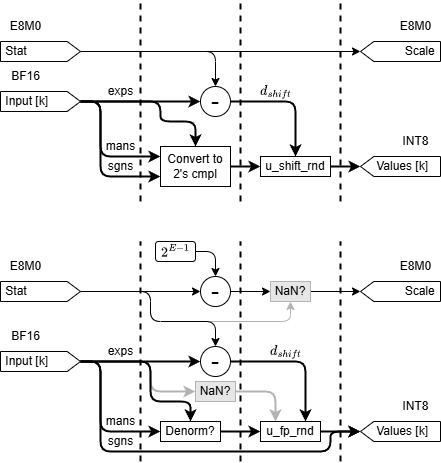

The diagram above was exported from draw.io. Its source (the exported page's mxGraphModel, read from the mxfile embedded in the PNG):
<mxGraphModel dx="1592" dy="1147" grid="1" gridSize="10" guides="1" tooltips="1" connect="1" arrows="1" fold="1" page="1" pageScale="1" pageWidth="850" pageHeight="1100" math="1" shadow="0">
  <root>
    <mxCell id="0" />
    <mxCell id="1" parent="0" />
    <mxCell id="74" style="edgeStyle=orthogonalEdgeStyle;html=1;entryX=0.5;entryY=1;entryDx=0;entryDy=0;strokeColor=#B3B3B3;strokeWidth=1;" parent="1" source="52" target="66" edge="1">
      <mxGeometry relative="1" as="geometry">
        <Array as="points">
          <mxPoint x="190" y="330" />
          <mxPoint x="190" y="360" />
          <mxPoint x="330" y="360" />
        </Array>
      </mxGeometry>
    </mxCell>
    <mxCell id="78" style="edgeStyle=orthogonalEdgeStyle;html=1;entryX=0;entryY=0.5;entryDx=0;entryDy=0;strokeColor=#B3B3B3;strokeWidth=2;" parent="1" source="40" target="77" edge="1">
      <mxGeometry relative="1" as="geometry">
        <Array as="points">
          <mxPoint x="190" y="400" />
          <mxPoint x="190" y="430" />
        </Array>
      </mxGeometry>
    </mxCell>
    <mxCell id="4" value="BF16" style="text;html=1;align=center;verticalAlign=middle;resizable=0;points=[];autosize=1;strokeColor=none;fillColor=none;" parent="1" vertex="1">
      <mxGeometry x="40" y="100" width="50" height="30" as="geometry" />
    </mxCell>
    <mxCell id="18" style="edgeStyle=orthogonalEdgeStyle;html=1;entryX=0;entryY=0.5;entryDx=0;entryDy=0;strokeWidth=2;" parent="1" source="5" target="6" edge="1">
      <mxGeometry relative="1" as="geometry" />
    </mxCell>
    <mxCell id="23" style="edgeStyle=orthogonalEdgeStyle;html=1;entryX=0;entryY=0.25;entryDx=0;entryDy=0;strokeWidth=2;" parent="1" source="5" target="19" edge="1">
      <mxGeometry relative="1" as="geometry">
        <Array as="points">
          <mxPoint x="140" y="140" />
          <mxPoint x="140" y="195" />
        </Array>
      </mxGeometry>
    </mxCell>
    <mxCell id="24" style="edgeStyle=orthogonalEdgeStyle;html=1;entryX=0;entryY=0.75;entryDx=0;entryDy=0;strokeWidth=2;" parent="1" source="5" target="19" edge="1">
      <mxGeometry relative="1" as="geometry">
        <Array as="points">
          <mxPoint x="140" y="140" />
          <mxPoint x="140" y="215" />
        </Array>
      </mxGeometry>
    </mxCell>
    <mxCell id="25" style="edgeStyle=orthogonalEdgeStyle;html=1;entryX=0.5;entryY=0;entryDx=0;entryDy=0;strokeWidth=2;" parent="1" source="5" target="19" edge="1">
      <mxGeometry relative="1" as="geometry">
        <Array as="points">
          <mxPoint x="200" y="140" />
          <mxPoint x="200" y="160" />
          <mxPoint x="235" y="160" />
        </Array>
      </mxGeometry>
    </mxCell>
    <mxCell id="5" value="&amp;nbsp;Input [k]" style="shape=offPageConnector;whiteSpace=wrap;html=1;rotation=0;direction=north;labelPosition=center;verticalLabelPosition=middle;align=left;verticalAlign=middle;size=0.16666666666666666;" parent="1" vertex="1">
      <mxGeometry x="40" y="130" width="80" height="20" as="geometry" />
    </mxCell>
    <mxCell id="28" style="edgeStyle=orthogonalEdgeStyle;html=1;entryX=0.5;entryY=0;entryDx=0;entryDy=0;strokeWidth=2;" parent="1" source="6" target="26" edge="1">
      <mxGeometry relative="1" as="geometry" />
    </mxCell>
    <mxCell id="6" value="-" style="ellipse;whiteSpace=wrap;html=1;aspect=fixed;fontSize=24;" parent="1" vertex="1">
      <mxGeometry x="240" y="125" width="30" height="30" as="geometry" />
    </mxCell>
    <mxCell id="7" value="&lt;div style=&quot;text-align: left;&quot;&gt;&lt;span style=&quot;background-color: initial;&quot;&gt;Scale&amp;nbsp;&lt;/span&gt;&lt;/div&gt;" style="shape=offPageConnector;whiteSpace=wrap;html=1;rotation=0;direction=south;labelPosition=center;verticalLabelPosition=middle;align=right;verticalAlign=middle;size=0.16666666666666666;" parent="1" vertex="1">
      <mxGeometry x="400" y="80" width="80" height="20" as="geometry" />
    </mxCell>
    <mxCell id="8" value="E8M0" style="text;html=1;align=center;verticalAlign=middle;resizable=0;points=[];autosize=1;strokeColor=none;fillColor=none;" parent="1" vertex="1">
      <mxGeometry x="430" y="50" width="50" height="30" as="geometry" />
    </mxCell>
    <mxCell id="9" value="exps" style="text;html=1;align=center;verticalAlign=middle;resizable=0;points=[];autosize=1;strokeColor=none;fillColor=none;" parent="1" vertex="1">
      <mxGeometry x="135" y="115" width="50" height="30" as="geometry" />
    </mxCell>
    <mxCell id="10" value="mans" style="text;html=1;align=center;verticalAlign=middle;resizable=0;points=[];autosize=1;strokeColor=none;fillColor=none;" parent="1" vertex="1">
      <mxGeometry x="135" y="170" width="50" height="30" as="geometry" />
    </mxCell>
    <mxCell id="11" value="sgns" style="text;html=1;align=center;verticalAlign=middle;resizable=0;points=[];autosize=1;strokeColor=none;fillColor=none;" parent="1" vertex="1">
      <mxGeometry x="135" y="190" width="50" height="30" as="geometry" />
    </mxCell>
    <mxCell id="12" value="$$d_{shift}$$" style="text;html=1;align=center;verticalAlign=middle;resizable=0;points=[];autosize=1;strokeColor=none;fillColor=none;" parent="1" vertex="1">
      <mxGeometry x="270" y="115" width="90" height="30" as="geometry" />
    </mxCell>
    <mxCell id="14" value="E8M0" style="text;html=1;align=center;verticalAlign=middle;resizable=0;points=[];autosize=1;strokeColor=none;fillColor=none;" parent="1" vertex="1">
      <mxGeometry x="40" y="50" width="50" height="30" as="geometry" />
    </mxCell>
    <mxCell id="16" style="edgeStyle=none;html=1;entryX=0.5;entryY=1;entryDx=0;entryDy=0;" parent="1" source="15" target="7" edge="1">
      <mxGeometry relative="1" as="geometry" />
    </mxCell>
    <mxCell id="17" style="edgeStyle=orthogonalEdgeStyle;html=1;entryX=0.5;entryY=0;entryDx=0;entryDy=0;" parent="1" source="15" target="6" edge="1">
      <mxGeometry relative="1" as="geometry" />
    </mxCell>
    <mxCell id="15" value="&amp;nbsp;Stat" style="shape=offPageConnector;whiteSpace=wrap;html=1;rotation=0;direction=north;labelPosition=center;verticalLabelPosition=middle;align=left;verticalAlign=middle;size=0.16666666666666666;" parent="1" vertex="1">
      <mxGeometry x="40" y="80" width="80" height="20" as="geometry" />
    </mxCell>
    <mxCell id="27" style="edgeStyle=orthogonalEdgeStyle;html=1;entryX=0;entryY=0.5;entryDx=0;entryDy=0;strokeWidth=2;" parent="1" source="19" target="26" edge="1">
      <mxGeometry relative="1" as="geometry" />
    </mxCell>
    <mxCell id="19" value="Convert to&lt;br&gt;2's cmpl" style="rounded=0;whiteSpace=wrap;html=1;" parent="1" vertex="1">
      <mxGeometry x="200" y="185" width="70" height="40" as="geometry" />
    </mxCell>
    <mxCell id="30" style="edgeStyle=orthogonalEdgeStyle;html=1;entryX=0.5;entryY=1;entryDx=0;entryDy=0;strokeWidth=2;" parent="1" source="26" target="29" edge="1">
      <mxGeometry relative="1" as="geometry" />
    </mxCell>
    <mxCell id="26" value="u_shift_rnd" style="rounded=0;whiteSpace=wrap;html=1;" parent="1" vertex="1">
      <mxGeometry x="300" y="195" width="70" height="20" as="geometry" />
    </mxCell>
    <mxCell id="29" value="&lt;span style=&quot;text-align: left;&quot;&gt;Values [k]&amp;nbsp; &amp;nbsp;&lt;/span&gt;" style="shape=offPageConnector;whiteSpace=wrap;html=1;rotation=0;direction=south;labelPosition=center;verticalLabelPosition=middle;align=right;verticalAlign=middle;size=0.16666666666666666;" parent="1" vertex="1">
      <mxGeometry x="400" y="195" width="80" height="20" as="geometry" />
    </mxCell>
    <mxCell id="31" value="INT8" style="text;html=1;align=center;verticalAlign=middle;resizable=0;points=[];autosize=1;strokeColor=none;fillColor=none;" parent="1" vertex="1">
      <mxGeometry x="430" y="165" width="50" height="30" as="geometry" />
    </mxCell>
    <mxCell id="32" value="" style="endArrow=none;dashed=1;html=1;strokeWidth=2;" parent="1" edge="1">
      <mxGeometry width="50" height="50" relative="1" as="geometry">
        <mxPoint x="180" y="240" as="sourcePoint" />
        <mxPoint x="180" y="40" as="targetPoint" />
      </mxGeometry>
    </mxCell>
    <mxCell id="33" value="" style="endArrow=none;dashed=1;html=1;strokeWidth=2;" parent="1" edge="1">
      <mxGeometry width="50" height="50" relative="1" as="geometry">
        <mxPoint x="280" y="240" as="sourcePoint" />
        <mxPoint x="280" y="40" as="targetPoint" />
      </mxGeometry>
    </mxCell>
    <mxCell id="34" value="" style="endArrow=none;dashed=1;html=1;strokeWidth=2;" parent="1" edge="1">
      <mxGeometry width="50" height="50" relative="1" as="geometry">
        <mxPoint x="380" y="240" as="sourcePoint" />
        <mxPoint x="380" y="40" as="targetPoint" />
      </mxGeometry>
    </mxCell>
    <mxCell id="35" value="BF16" style="text;html=1;align=center;verticalAlign=middle;resizable=0;points=[];autosize=1;strokeColor=none;fillColor=none;" parent="1" vertex="1">
      <mxGeometry x="40" y="360" width="50" height="30" as="geometry" />
    </mxCell>
    <mxCell id="36" style="edgeStyle=orthogonalEdgeStyle;html=1;entryX=0;entryY=0.5;entryDx=0;entryDy=0;strokeWidth=2;" parent="1" source="40" target="42" edge="1">
      <mxGeometry relative="1" as="geometry" />
    </mxCell>
    <mxCell id="39" style="edgeStyle=orthogonalEdgeStyle;html=1;entryX=0.5;entryY=0;entryDx=0;entryDy=0;strokeWidth=2;" parent="1" source="40" target="54" edge="1">
      <mxGeometry relative="1" as="geometry">
        <Array as="points">
          <mxPoint x="190" y="400" />
          <mxPoint x="190" y="440" />
          <mxPoint x="230" y="440" />
        </Array>
      </mxGeometry>
    </mxCell>
    <mxCell id="75" style="edgeStyle=orthogonalEdgeStyle;html=1;entryX=0.5;entryY=1;entryDx=0;entryDy=0;strokeColor=#000000;strokeWidth=2;" parent="1" source="40" target="57" edge="1">
      <mxGeometry relative="1" as="geometry">
        <Array as="points">
          <mxPoint x="140" y="400" />
          <mxPoint x="140" y="490" />
          <mxPoint x="370" y="490" />
          <mxPoint x="370" y="470" />
        </Array>
      </mxGeometry>
    </mxCell>
    <mxCell id="76" style="edgeStyle=orthogonalEdgeStyle;html=1;entryX=0;entryY=0.5;entryDx=0;entryDy=0;strokeColor=#000000;strokeWidth=2;" parent="1" source="40" target="54" edge="1">
      <mxGeometry relative="1" as="geometry">
        <Array as="points">
          <mxPoint x="140" y="400" />
          <mxPoint x="140" y="470" />
        </Array>
      </mxGeometry>
    </mxCell>
    <mxCell id="40" value="&amp;nbsp;Input [k]" style="shape=offPageConnector;whiteSpace=wrap;html=1;rotation=0;direction=north;labelPosition=center;verticalLabelPosition=middle;align=left;verticalAlign=middle;size=0.16666666666666666;" parent="1" vertex="1">
      <mxGeometry x="40" y="390" width="80" height="20" as="geometry" />
    </mxCell>
    <mxCell id="79" style="edgeStyle=orthogonalEdgeStyle;html=1;entryX=0.75;entryY=0;entryDx=0;entryDy=0;strokeColor=#000000;strokeWidth=2;" parent="1" source="42" target="56" edge="1">
      <mxGeometry relative="1" as="geometry" />
    </mxCell>
    <mxCell id="42" value="-" style="ellipse;whiteSpace=wrap;html=1;aspect=fixed;fontSize=24;" parent="1" vertex="1">
      <mxGeometry x="240" y="385" width="30" height="30" as="geometry" />
    </mxCell>
    <mxCell id="43" value="&lt;div style=&quot;text-align: left;&quot;&gt;&lt;span style=&quot;background-color: initial;&quot;&gt;Scale&amp;nbsp;&lt;/span&gt;&lt;/div&gt;" style="shape=offPageConnector;whiteSpace=wrap;html=1;rotation=0;direction=south;labelPosition=center;verticalLabelPosition=middle;align=right;verticalAlign=middle;size=0.16666666666666666;" parent="1" vertex="1">
      <mxGeometry x="400" y="320" width="80" height="20" as="geometry" />
    </mxCell>
    <mxCell id="44" value="E8M0" style="text;html=1;align=center;verticalAlign=middle;resizable=0;points=[];autosize=1;strokeColor=none;fillColor=none;" parent="1" vertex="1">
      <mxGeometry x="430" y="290" width="50" height="30" as="geometry" />
    </mxCell>
    <mxCell id="45" value="exps" style="text;html=1;align=center;verticalAlign=middle;resizable=0;points=[];autosize=1;strokeColor=none;fillColor=none;" parent="1" vertex="1">
      <mxGeometry x="135" y="375" width="50" height="30" as="geometry" />
    </mxCell>
    <mxCell id="46" value="mans" style="text;html=1;align=center;verticalAlign=middle;resizable=0;points=[];autosize=1;strokeColor=none;fillColor=none;" parent="1" vertex="1">
      <mxGeometry x="135" y="445" width="50" height="30" as="geometry" />
    </mxCell>
    <mxCell id="47" value="sgns" style="text;html=1;align=center;verticalAlign=middle;resizable=0;points=[];autosize=1;strokeColor=none;fillColor=none;" parent="1" vertex="1">
      <mxGeometry x="135" y="465" width="50" height="30" as="geometry" />
    </mxCell>
    <mxCell id="48" value="$$d_{shift}$$" style="text;html=1;align=center;verticalAlign=middle;resizable=0;points=[];autosize=1;strokeColor=none;fillColor=none;" parent="1" vertex="1">
      <mxGeometry x="280" y="375" width="90" height="30" as="geometry" />
    </mxCell>
    <mxCell id="49" value="E8M0" style="text;html=1;align=center;verticalAlign=middle;resizable=0;points=[];autosize=1;strokeColor=none;fillColor=none;" parent="1" vertex="1">
      <mxGeometry x="40" y="290" width="50" height="30" as="geometry" />
    </mxCell>
    <mxCell id="72" style="edgeStyle=orthogonalEdgeStyle;html=1;entryX=0;entryY=0.5;entryDx=0;entryDy=0;strokeColor=#000000;strokeWidth=1;" parent="1" source="52" target="62" edge="1">
      <mxGeometry relative="1" as="geometry" />
    </mxCell>
    <mxCell id="73" style="edgeStyle=orthogonalEdgeStyle;html=1;entryX=0.5;entryY=0;entryDx=0;entryDy=0;strokeColor=#000000;strokeWidth=1;" parent="1" source="52" target="42" edge="1">
      <mxGeometry relative="1" as="geometry">
        <Array as="points">
          <mxPoint x="190" y="330" />
          <mxPoint x="190" y="360" />
          <mxPoint x="255" y="360" />
        </Array>
      </mxGeometry>
    </mxCell>
    <mxCell id="52" value="&amp;nbsp;Stat" style="shape=offPageConnector;whiteSpace=wrap;html=1;rotation=0;direction=north;labelPosition=center;verticalLabelPosition=middle;align=left;verticalAlign=middle;size=0.16666666666666666;" parent="1" vertex="1">
      <mxGeometry x="40" y="320" width="80" height="20" as="geometry" />
    </mxCell>
    <mxCell id="53" style="edgeStyle=orthogonalEdgeStyle;html=1;entryX=0;entryY=0.5;entryDx=0;entryDy=0;strokeWidth=2;" parent="1" source="54" target="56" edge="1">
      <mxGeometry relative="1" as="geometry" />
    </mxCell>
    <mxCell id="54" value="Denorm?" style="rounded=0;whiteSpace=wrap;html=1;" parent="1" vertex="1">
      <mxGeometry x="200" y="460" width="60" height="20" as="geometry" />
    </mxCell>
    <mxCell id="55" style="edgeStyle=orthogonalEdgeStyle;html=1;entryX=0.5;entryY=1;entryDx=0;entryDy=0;strokeWidth=2;" parent="1" source="56" target="57" edge="1">
      <mxGeometry relative="1" as="geometry" />
    </mxCell>
    <mxCell id="56" value="u_fp_rnd" style="rounded=0;whiteSpace=wrap;html=1;" parent="1" vertex="1">
      <mxGeometry x="300" y="460" width="60" height="20" as="geometry" />
    </mxCell>
    <mxCell id="57" value="&lt;span style=&quot;text-align: left;&quot;&gt;Values [k]&amp;nbsp; &amp;nbsp;&lt;/span&gt;" style="shape=offPageConnector;whiteSpace=wrap;html=1;rotation=0;direction=south;labelPosition=center;verticalLabelPosition=middle;align=right;verticalAlign=middle;size=0.16666666666666666;" parent="1" vertex="1">
      <mxGeometry x="400" y="460" width="80" height="20" as="geometry" />
    </mxCell>
    <mxCell id="58" value="INT8" style="text;html=1;align=center;verticalAlign=middle;resizable=0;points=[];autosize=1;strokeColor=none;fillColor=none;" parent="1" vertex="1">
      <mxGeometry x="430" y="430" width="50" height="30" as="geometry" />
    </mxCell>
    <mxCell id="59" value="" style="endArrow=none;dashed=1;html=1;strokeWidth=2;" parent="1" edge="1">
      <mxGeometry width="50" height="50" relative="1" as="geometry">
        <mxPoint x="180" y="499.9999999999999" as="sourcePoint" />
        <mxPoint x="180" y="280" as="targetPoint" />
      </mxGeometry>
    </mxCell>
    <mxCell id="60" value="" style="endArrow=none;dashed=1;html=1;strokeWidth=2;" parent="1" edge="1">
      <mxGeometry width="50" height="50" relative="1" as="geometry">
        <mxPoint x="280" y="499.9999999999999" as="sourcePoint" />
        <mxPoint x="280" y="280" as="targetPoint" />
      </mxGeometry>
    </mxCell>
    <mxCell id="61" value="" style="endArrow=none;dashed=1;html=1;strokeWidth=2;" parent="1" edge="1">
      <mxGeometry width="50" height="50" relative="1" as="geometry">
        <mxPoint x="380" y="499.9999999999999" as="sourcePoint" />
        <mxPoint x="380" y="280" as="targetPoint" />
      </mxGeometry>
    </mxCell>
    <mxCell id="67" style="edgeStyle=orthogonalEdgeStyle;html=1;entryX=0;entryY=0.5;entryDx=0;entryDy=0;strokeWidth=1;" parent="1" source="62" target="66" edge="1">
      <mxGeometry relative="1" as="geometry" />
    </mxCell>
    <mxCell id="62" value="-" style="ellipse;whiteSpace=wrap;html=1;aspect=fixed;fontSize=24;" parent="1" vertex="1">
      <mxGeometry x="240" y="315" width="30" height="30" as="geometry" />
    </mxCell>
    <mxCell id="71" style="edgeStyle=orthogonalEdgeStyle;html=1;entryX=0.5;entryY=0;entryDx=0;entryDy=0;strokeColor=#000000;strokeWidth=1;" parent="1" source="64" target="62" edge="1">
      <mxGeometry relative="1" as="geometry" />
    </mxCell>
    <mxCell id="64" value="&lt;span style=&quot;&quot;&gt;$$2^{E-1}$$&lt;/span&gt;" style="rounded=1;whiteSpace=wrap;html=1;" parent="1" vertex="1">
      <mxGeometry x="195" y="280" width="40" height="20" as="geometry" />
    </mxCell>
    <mxCell id="68" style="edgeStyle=orthogonalEdgeStyle;html=1;entryX=0.5;entryY=1;entryDx=0;entryDy=0;strokeWidth=1;" parent="1" source="66" target="43" edge="1">
      <mxGeometry relative="1" as="geometry" />
    </mxCell>
    <mxCell id="66" value="NaN?" style="rounded=0;whiteSpace=wrap;html=1;strokeWidth=1;strokeColor=#B3B3B3;fillColor=#E6E6E6;" parent="1" vertex="1">
      <mxGeometry x="310" y="320" width="40" height="20" as="geometry" />
    </mxCell>
    <mxCell id="80" style="edgeStyle=orthogonalEdgeStyle;html=1;entryX=0.25;entryY=0;entryDx=0;entryDy=0;strokeColor=#B3B3B3;strokeWidth=2;" parent="1" source="77" target="56" edge="1">
      <mxGeometry relative="1" as="geometry" />
    </mxCell>
    <mxCell id="77" value="NaN?" style="rounded=0;whiteSpace=wrap;html=1;strokeWidth=1;strokeColor=#B3B3B3;fillColor=#E6E6E6;" parent="1" vertex="1">
      <mxGeometry x="235" y="420" width="40" height="20" as="geometry" />
    </mxCell>
  </root>
</mxGraphModel>